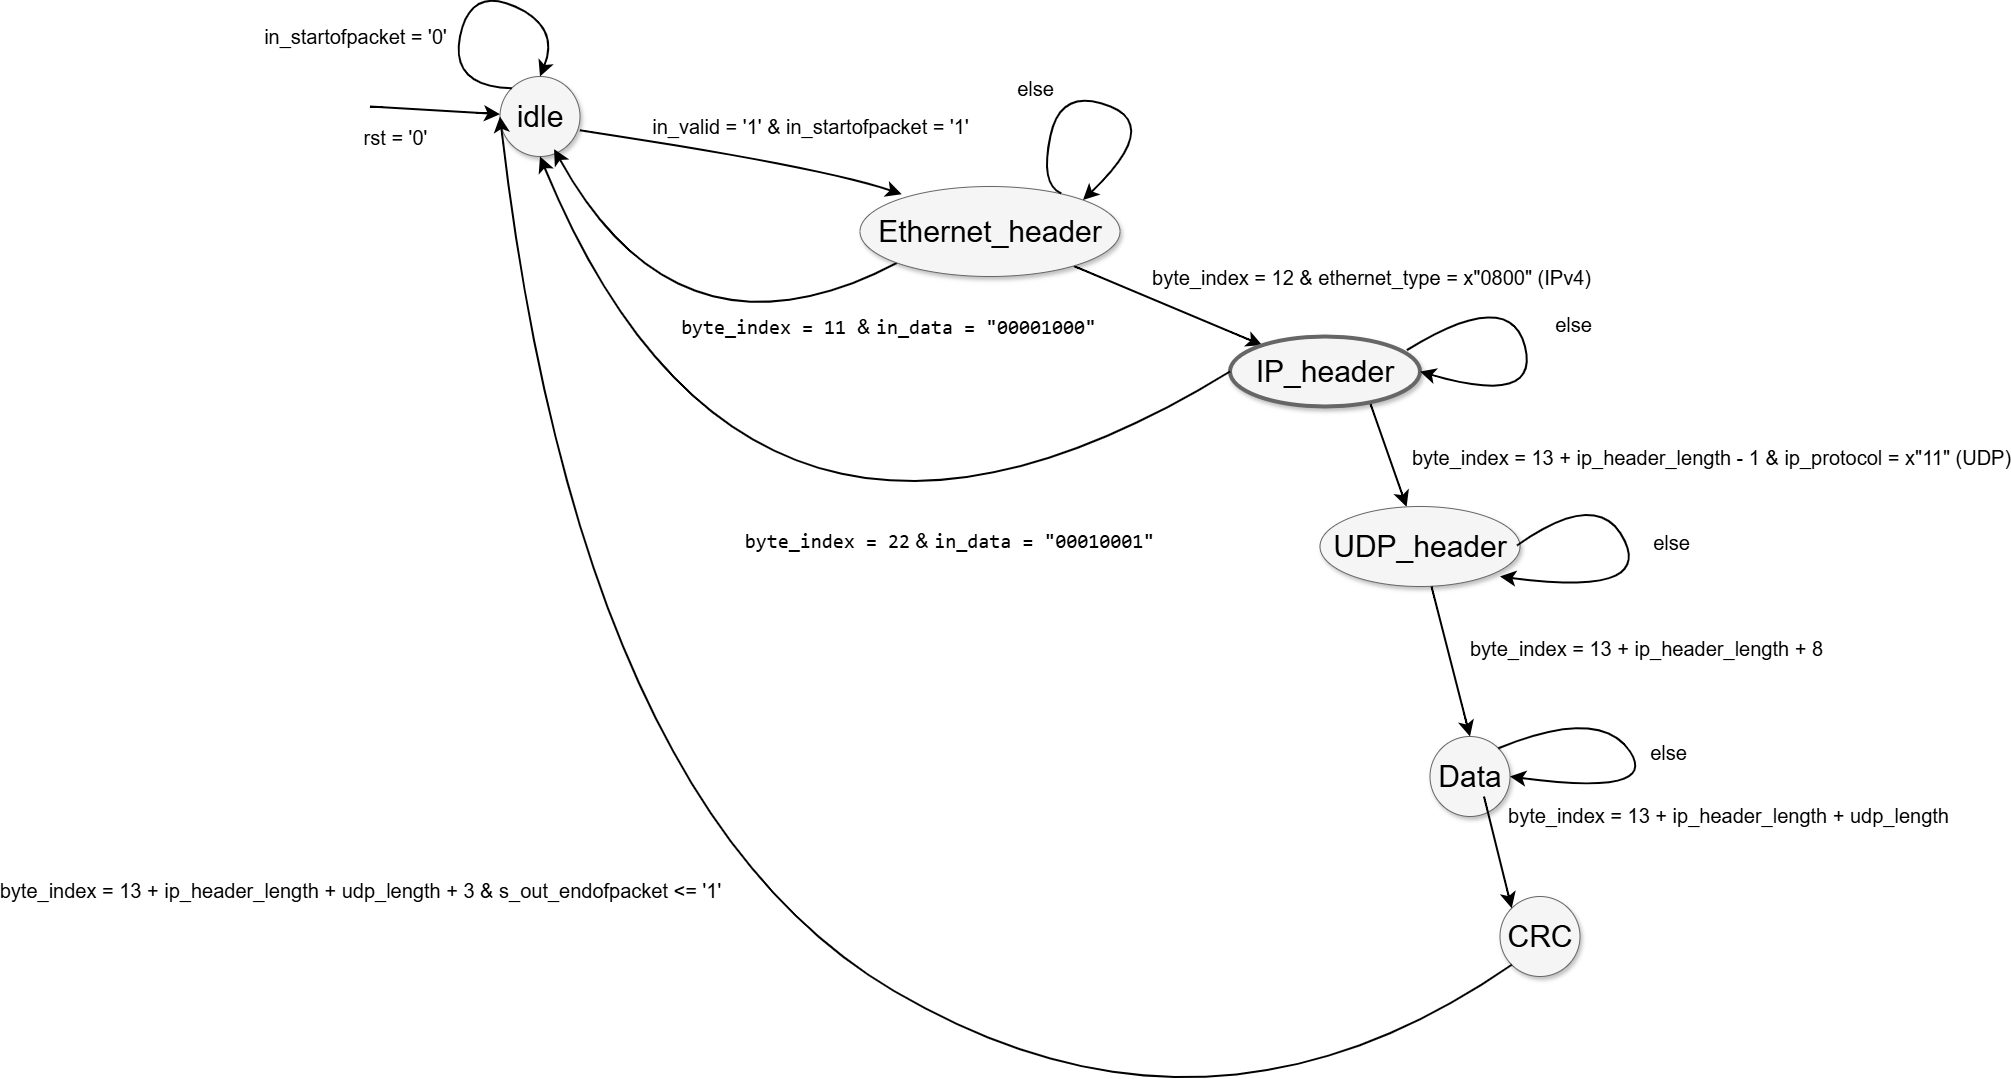

The diagram above was exported from draw.io. Its source (the exported page's mxGraphModel, read from the mxfile embedded in the PNG):
<mxGraphModel dx="3837.5" dy="1322" grid="1" gridSize="10" guides="1" tooltips="1" connect="1" arrows="1" fold="1" page="1" pageScale="1.5" pageWidth="1169" pageHeight="826" background="none" math="0" shadow="0">
  <root>
    <mxCell id="0" style=";html=1;" />
    <mxCell id="1" style=";html=1;" parent="0" />
    <mxCell id="f0bcc99304e6f5a-11" style="edgeStyle=none;curved=1;html=1;startSize=10;endFill=1;endSize=10;strokeWidth=2;fontSize=12;" parent="1" target="f0bcc99304e6f5a-5" edge="1">
      <mxGeometry relative="1" as="geometry">
        <mxPoint x="180" y="170" as="sourcePoint" />
      </mxGeometry>
    </mxCell>
    <mxCell id="f0bcc99304e6f5a-24" value="rst = '0'" style="text;html=1;resizable=0;points=[];align=center;verticalAlign=middle;labelBackgroundColor=#ffffff;fontSize=20;" parent="f0bcc99304e6f5a-11" vertex="1" connectable="0">
      <mxGeometry x="0.1672" y="-3" relative="1" as="geometry">
        <mxPoint x="-51" y="23" as="offset" />
      </mxGeometry>
    </mxCell>
    <mxCell id="f0bcc99304e6f5a-3" value="Data" style="ellipse;whiteSpace=wrap;html=1;rounded=0;shadow=1;strokeColor=#666666;strokeWidth=1;fontSize=30;align=center;fillColor=#f5f5f5;" parent="1" vertex="1">
      <mxGeometry x="1240" y="800" width="80" height="80" as="geometry" />
    </mxCell>
    <mxCell id="f0bcc99304e6f5a-15" style="edgeStyle=none;curved=1;html=1;startSize=10;endFill=1;endSize=10;strokeWidth=2;fontSize=12;exitX=0.739;exitY=0.96;exitDx=0;exitDy=0;exitPerimeter=0;" parent="1" source="f0bcc99304e6f5a-8" target="f0bcc99304e6f5a-4" edge="1">
      <mxGeometry relative="1" as="geometry">
        <mxPoint x="1120" y="550" as="targetPoint" />
      </mxGeometry>
    </mxCell>
    <mxCell id="f0bcc99304e6f5a-23" value="byte_index = 13 + ip_header_length - 1 &amp;amp; ip_protocol = x&quot;11&quot; (UDP)" style="text;html=1;resizable=0;points=[];align=center;verticalAlign=middle;labelBackgroundColor=#ffffff;fontSize=20;" parent="f0bcc99304e6f5a-15" vertex="1" connectable="0">
      <mxGeometry x="-0.4143" y="-1" relative="1" as="geometry">
        <mxPoint x="330" y="22" as="offset" />
      </mxGeometry>
    </mxCell>
    <mxCell id="f0bcc99304e6f5a-4" value="UDP_header" style="ellipse;whiteSpace=wrap;html=1;rounded=0;shadow=1;strokeColor=#666666;strokeWidth=1;fontSize=30;align=center;fillColor=#f5f5f5;" parent="1" vertex="1">
      <mxGeometry x="1130" y="570" width="200" height="80" as="geometry" />
    </mxCell>
    <mxCell id="f0bcc99304e6f5a-12" style="edgeStyle=none;curved=1;html=1;startSize=10;endFill=1;endSize=10;strokeWidth=2;fontSize=12;" parent="1" edge="1">
      <mxGeometry relative="1" as="geometry">
        <mxPoint x="389.8983479932276" y="193.84988199951613" as="sourcePoint" />
        <mxPoint x="711.7331966116085" y="257.70398834309754" as="targetPoint" />
        <Array as="points">
          <mxPoint x="630" y="230" />
        </Array>
      </mxGeometry>
    </mxCell>
    <mxCell id="f0bcc99304e6f5a-25" value="in_valid = '1' &amp;amp; in_startofpacket = '1'" style="text;html=1;resizable=0;points=[];align=center;verticalAlign=middle;labelBackgroundColor=#ffffff;fontSize=20;" parent="f0bcc99304e6f5a-12" vertex="1" connectable="0">
      <mxGeometry x="-0.0727" y="-5" relative="1" as="geometry">
        <mxPoint x="80" y="-32" as="offset" />
      </mxGeometry>
    </mxCell>
    <mxCell id="f0bcc99304e6f5a-5" value="idle" style="ellipse;whiteSpace=wrap;html=1;rounded=0;shadow=1;strokeColor=#666666;strokeWidth=1;fontSize=30;align=center;fillColor=#f5f5f5;" parent="1" vertex="1">
      <mxGeometry x="310" y="140" width="80" height="80" as="geometry" />
    </mxCell>
    <mxCell id="f0bcc99304e6f5a-14" style="edgeStyle=none;curved=1;html=1;startSize=10;endFill=1;endSize=10;strokeWidth=2;fontSize=12;exitX=0;exitY=1;exitDx=0;exitDy=0;entryX=0.676;entryY=0.908;entryDx=0;entryDy=0;entryPerimeter=0;" parent="1" source="f0bcc99304e6f5a-7" target="f0bcc99304e6f5a-5" edge="1">
      <mxGeometry relative="1" as="geometry">
        <mxPoint x="310" y="380" as="sourcePoint" />
        <mxPoint x="590" y="380" as="targetPoint" />
        <Array as="points">
          <mxPoint x="490" y="440" />
        </Array>
      </mxGeometry>
    </mxCell>
    <mxCell id="f0bcc99304e6f5a-22" value="&lt;code&gt;byte_index = 11&amp;nbsp;&lt;font face=&quot;Helvetica&quot;&gt;&amp;amp;&amp;nbsp;&lt;/font&gt;&lt;/code&gt;&lt;code&gt;in_data = &quot;00001000&quot;&lt;/code&gt;" style="text;html=1;resizable=0;points=[];align=center;verticalAlign=middle;labelBackgroundColor=#ffffff;fontSize=20;" parent="f0bcc99304e6f5a-14" vertex="1" connectable="0">
      <mxGeometry x="-0.3488" y="-1" relative="1" as="geometry">
        <mxPoint x="136" y="-12" as="offset" />
      </mxGeometry>
    </mxCell>
    <mxCell id="f0bcc99304e6f5a-13" style="edgeStyle=none;curved=1;html=1;startSize=10;endFill=1;endSize=10;strokeWidth=2;fontSize=12;" parent="1" source="f0bcc99304e6f5a-7" target="f0bcc99304e6f5a-8" edge="1">
      <mxGeometry relative="1" as="geometry" />
    </mxCell>
    <mxCell id="f0bcc99304e6f5a-26" value="byte_index = 12 &amp;amp; ethernet_type = x&quot;0800&quot; (IPv4)" style="text;html=1;resizable=0;points=[];align=center;verticalAlign=middle;labelBackgroundColor=#ffffff;fontSize=20;" parent="f0bcc99304e6f5a-13" vertex="1" connectable="0">
      <mxGeometry x="-0.2658" y="2" relative="1" as="geometry">
        <mxPoint x="226" y="-17" as="offset" />
      </mxGeometry>
    </mxCell>
    <mxCell id="f0bcc99304e6f5a-7" value="Ethernet_header" style="ellipse;whiteSpace=wrap;html=1;rounded=0;shadow=1;strokeColor=#666666;strokeWidth=1;fontSize=30;align=center;fillColor=#f5f5f5;" parent="1" vertex="1">
      <mxGeometry x="670" y="250" width="260" height="90" as="geometry" />
    </mxCell>
    <mxCell id="f0bcc99304e6f5a-8" value="IP_header" style="ellipse;whiteSpace=wrap;html=1;rounded=0;shadow=1;strokeColor=#666666;strokeWidth=4;fontSize=30;align=center;fillColor=#f5f5f5;" parent="1" vertex="1">
      <mxGeometry x="1040" y="400" width="190" height="70" as="geometry" />
    </mxCell>
    <mxCell id="6TkYS8OYmi2ZXiLzXW6v-4" style="edgeStyle=none;curved=1;html=1;startSize=10;endFill=1;endSize=10;strokeWidth=2;fontSize=12;exitX=0;exitY=0.5;exitDx=0;exitDy=0;entryX=0.5;entryY=1;entryDx=0;entryDy=0;" parent="1" source="f0bcc99304e6f5a-8" target="f0bcc99304e6f5a-5" edge="1">
      <mxGeometry relative="1" as="geometry">
        <mxPoint x="713" y="400" as="sourcePoint" />
        <mxPoint x="370" y="287" as="targetPoint" />
        <Array as="points">
          <mxPoint x="560" y="730" />
        </Array>
      </mxGeometry>
    </mxCell>
    <mxCell id="6TkYS8OYmi2ZXiLzXW6v-5" value="&lt;code&gt;byte_index = 22&lt;/code&gt;&amp;nbsp;&amp;amp;&amp;nbsp;&lt;code&gt;in_data = &quot;00010001&quot;&lt;/code&gt;" style="text;html=1;resizable=0;points=[];align=center;verticalAlign=middle;labelBackgroundColor=#ffffff;fontSize=20;" parent="6TkYS8OYmi2ZXiLzXW6v-4" connectable="0" vertex="1">
      <mxGeometry x="-0.3488" y="-1" relative="1" as="geometry">
        <mxPoint x="29" y="-21" as="offset" />
      </mxGeometry>
    </mxCell>
    <mxCell id="WWXZ0FHbUKzBh2qfbruJ-1" value="CRC" style="ellipse;whiteSpace=wrap;html=1;rounded=0;shadow=1;strokeColor=#666666;strokeWidth=1;fontSize=30;align=center;fillColor=#f5f5f5;" vertex="1" parent="1">
      <mxGeometry x="1310" y="960" width="80" height="80" as="geometry" />
    </mxCell>
    <mxCell id="WWXZ0FHbUKzBh2qfbruJ-8" style="edgeStyle=none;curved=1;html=1;startSize=10;endFill=1;endSize=10;strokeWidth=2;fontSize=12;exitX=0.739;exitY=0.96;exitDx=0;exitDy=0;exitPerimeter=0;entryX=0;entryY=0;entryDx=0;entryDy=0;" edge="1" parent="1" target="WWXZ0FHbUKzBh2qfbruJ-1">
      <mxGeometry relative="1" as="geometry">
        <mxPoint x="1330" y="963" as="targetPoint" />
        <mxPoint x="1294" y="860" as="sourcePoint" />
      </mxGeometry>
    </mxCell>
    <mxCell id="WWXZ0FHbUKzBh2qfbruJ-9" value="byte_index = 13 + ip_header_length + udp_length" style="text;html=1;resizable=0;points=[];align=center;verticalAlign=middle;labelBackgroundColor=#ffffff;fontSize=20;" vertex="1" connectable="0" parent="WWXZ0FHbUKzBh2qfbruJ-8">
      <mxGeometry x="-0.4143" y="-1" relative="1" as="geometry">
        <mxPoint x="236" y="-15" as="offset" />
      </mxGeometry>
    </mxCell>
    <mxCell id="WWXZ0FHbUKzBh2qfbruJ-10" style="edgeStyle=none;curved=1;html=1;startSize=10;endFill=1;endSize=10;strokeWidth=2;fontSize=12;exitX=0.739;exitY=0.96;exitDx=0;exitDy=0;exitPerimeter=0;entryX=0.5;entryY=0;entryDx=0;entryDy=0;" edge="1" parent="1" target="f0bcc99304e6f5a-3">
      <mxGeometry relative="1" as="geometry">
        <mxPoint x="1278.5" y="753" as="targetPoint" />
        <mxPoint x="1241.5" y="650" as="sourcePoint" />
      </mxGeometry>
    </mxCell>
    <mxCell id="WWXZ0FHbUKzBh2qfbruJ-11" value="byte_index =&amp;nbsp;13 + ip_header_length + 8" style="text;html=1;resizable=0;points=[];align=center;verticalAlign=middle;labelBackgroundColor=#ffffff;fontSize=20;" vertex="1" connectable="0" parent="WWXZ0FHbUKzBh2qfbruJ-10">
      <mxGeometry x="-0.4143" y="-1" relative="1" as="geometry">
        <mxPoint x="204" y="16" as="offset" />
      </mxGeometry>
    </mxCell>
    <mxCell id="WWXZ0FHbUKzBh2qfbruJ-12" style="edgeStyle=none;curved=1;html=1;startSize=10;endFill=1;endSize=10;strokeWidth=2;fontSize=12;exitX=0;exitY=1;exitDx=0;exitDy=0;entryX=0;entryY=0.5;entryDx=0;entryDy=0;" edge="1" parent="1" source="WWXZ0FHbUKzBh2qfbruJ-1" target="f0bcc99304e6f5a-5">
      <mxGeometry relative="1" as="geometry">
        <mxPoint x="1368" y="1005.5" as="sourcePoint" />
        <mxPoint x="480" y="377" as="targetPoint" />
        <Array as="points">
          <mxPoint x="1018" y="1239" />
          <mxPoint x="390" y="870" />
        </Array>
      </mxGeometry>
    </mxCell>
    <mxCell id="WWXZ0FHbUKzBh2qfbruJ-13" value="byte_index = 13 + ip_header_length + udp_length + 3 &amp;amp; s_out_endofpacket &amp;lt;= '1'" style="text;html=1;resizable=0;points=[];align=center;verticalAlign=middle;labelBackgroundColor=#ffffff;fontSize=20;" connectable="0" vertex="1" parent="WWXZ0FHbUKzBh2qfbruJ-12">
      <mxGeometry x="-0.3488" y="-1" relative="1" as="geometry">
        <mxPoint x="-664" y="-177" as="offset" />
      </mxGeometry>
    </mxCell>
    <mxCell id="WWXZ0FHbUKzBh2qfbruJ-14" style="edgeStyle=none;curved=1;html=1;startSize=10;endFill=1;endSize=10;strokeWidth=2;fontSize=12;exitX=0;exitY=0;exitDx=0;exitDy=0;entryX=0.5;entryY=0;entryDx=0;entryDy=0;" edge="1" parent="1" source="f0bcc99304e6f5a-5" target="f0bcc99304e6f5a-5">
      <mxGeometry relative="1" as="geometry">
        <mxPoint x="380" y="100" as="sourcePoint" />
        <mxPoint x="418" y="59" as="targetPoint" />
        <Array as="points">
          <mxPoint x="260" y="150" />
          <mxPoint x="280" y="50" />
          <mxPoint x="370" y="90" />
        </Array>
      </mxGeometry>
    </mxCell>
    <mxCell id="WWXZ0FHbUKzBh2qfbruJ-15" value="in_startofpacket = '0'" style="text;html=1;resizable=0;points=[];align=center;verticalAlign=middle;labelBackgroundColor=#ffffff;fontSize=20;" connectable="0" vertex="1" parent="WWXZ0FHbUKzBh2qfbruJ-14">
      <mxGeometry x="-0.3488" y="-1" relative="1" as="geometry">
        <mxPoint x="-104" y="-12" as="offset" />
      </mxGeometry>
    </mxCell>
    <mxCell id="WWXZ0FHbUKzBh2qfbruJ-16" style="edgeStyle=none;curved=1;html=1;startSize=10;endFill=1;endSize=10;strokeWidth=2;fontSize=12;exitX=0.774;exitY=0.076;exitDx=0;exitDy=0;entryX=1;entryY=0;entryDx=0;entryDy=0;exitPerimeter=0;" edge="1" parent="1" source="f0bcc99304e6f5a-7" target="f0bcc99304e6f5a-7">
      <mxGeometry relative="1" as="geometry">
        <mxPoint x="942" y="250" as="sourcePoint" />
        <mxPoint x="970" y="238" as="targetPoint" />
        <Array as="points">
          <mxPoint x="850" y="248" />
          <mxPoint x="871" y="150" />
          <mxPoint x="970" y="190" />
        </Array>
      </mxGeometry>
    </mxCell>
    <mxCell id="WWXZ0FHbUKzBh2qfbruJ-17" value="else" style="text;html=1;resizable=0;points=[];align=center;verticalAlign=middle;labelBackgroundColor=#ffffff;fontSize=20;" connectable="0" vertex="1" parent="WWXZ0FHbUKzBh2qfbruJ-16">
      <mxGeometry x="-0.3488" y="-1" relative="1" as="geometry">
        <mxPoint x="-25" y="-12" as="offset" />
      </mxGeometry>
    </mxCell>
    <mxCell id="WWXZ0FHbUKzBh2qfbruJ-20" style="edgeStyle=none;curved=1;html=1;startSize=10;endFill=1;endSize=10;strokeWidth=2;fontSize=12;entryX=1;entryY=0.5;entryDx=0;entryDy=0;exitX=0.931;exitY=0.194;exitDx=0;exitDy=0;exitPerimeter=0;" edge="1" parent="1" source="f0bcc99304e6f5a-8" target="f0bcc99304e6f5a-8">
      <mxGeometry relative="1" as="geometry">
        <mxPoint x="1277.21" y="409" as="sourcePoint" />
        <mxPoint x="1250.0004500246996" y="429.51995000893385" as="targetPoint" />
        <Array as="points">
          <mxPoint x="1320" y="350" />
          <mxPoint x="1350" y="470" />
        </Array>
      </mxGeometry>
    </mxCell>
    <mxCell id="WWXZ0FHbUKzBh2qfbruJ-21" value="else" style="text;html=1;resizable=0;points=[];align=center;verticalAlign=middle;labelBackgroundColor=#ffffff;fontSize=20;" connectable="0" vertex="1" parent="WWXZ0FHbUKzBh2qfbruJ-20">
      <mxGeometry x="-0.3488" y="-1" relative="1" as="geometry">
        <mxPoint x="63" y="36" as="offset" />
      </mxGeometry>
    </mxCell>
    <mxCell id="WWXZ0FHbUKzBh2qfbruJ-22" style="edgeStyle=none;curved=1;html=1;startSize=10;endFill=1;endSize=10;strokeWidth=2;fontSize=12;" edge="1" parent="1">
      <mxGeometry relative="1" as="geometry">
        <mxPoint x="1327" y="609" as="sourcePoint" />
        <mxPoint x="1310" y="640" as="targetPoint" />
        <Array as="points">
          <mxPoint x="1410" y="550" />
          <mxPoint x="1460" y="660" />
        </Array>
      </mxGeometry>
    </mxCell>
    <mxCell id="WWXZ0FHbUKzBh2qfbruJ-23" value="else" style="text;html=1;resizable=0;points=[];align=center;verticalAlign=middle;labelBackgroundColor=#ffffff;fontSize=20;" connectable="0" vertex="1" parent="WWXZ0FHbUKzBh2qfbruJ-22">
      <mxGeometry x="-0.3488" y="-1" relative="1" as="geometry">
        <mxPoint x="63" y="36" as="offset" />
      </mxGeometry>
    </mxCell>
    <mxCell id="WWXZ0FHbUKzBh2qfbruJ-24" style="edgeStyle=none;curved=1;html=1;startSize=10;endFill=1;endSize=10;strokeWidth=2;fontSize=12;exitX=1;exitY=0;exitDx=0;exitDy=0;entryX=1;entryY=0.5;entryDx=0;entryDy=0;" edge="1" parent="1" source="f0bcc99304e6f5a-3" target="f0bcc99304e6f5a-3">
      <mxGeometry relative="1" as="geometry">
        <mxPoint x="1317" y="809" as="sourcePoint" />
        <mxPoint x="1300" y="840" as="targetPoint" />
        <Array as="points">
          <mxPoint x="1410" y="770" />
          <mxPoint x="1470" y="860" />
        </Array>
      </mxGeometry>
    </mxCell>
    <mxCell id="WWXZ0FHbUKzBh2qfbruJ-25" value="else" style="text;html=1;resizable=0;points=[];align=center;verticalAlign=middle;labelBackgroundColor=#ffffff;fontSize=20;" connectable="0" vertex="1" parent="WWXZ0FHbUKzBh2qfbruJ-24">
      <mxGeometry x="-0.3488" y="-1" relative="1" as="geometry">
        <mxPoint x="63" y="36" as="offset" />
      </mxGeometry>
    </mxCell>
  </root>
</mxGraphModel>